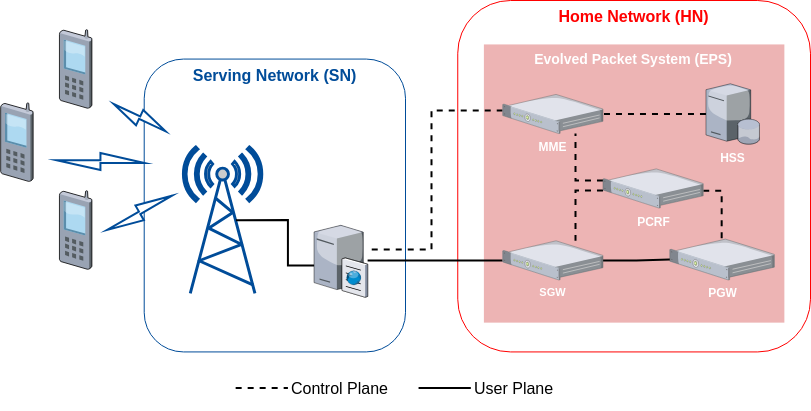

The diagram above was exported from draw.io. Its source (the exported page's mxGraphModel, read from the mxfile embedded in the PNG):
<mxGraphModel dx="1010" dy="660" grid="1" gridSize="10" guides="1" tooltips="1" connect="1" arrows="1" fold="1" page="1" pageScale="1" pageWidth="850" pageHeight="1100" math="0" shadow="0">
  <root>
    <mxCell id="0" />
    <mxCell id="1" parent="0" />
    <mxCell id="QHL5nos0hjFrzDRfaMTu-28" value="" style="endArrow=none;dashed=1;html=1;rounded=0;fontSize=13;strokeWidth=2;" edge="1" parent="1">
      <mxGeometry width="50" height="50" relative="1" as="geometry">
        <mxPoint x="285.1612903225806" y="577.5378571428571" as="sourcePoint" />
        <mxPoint x="337.4193548387097" y="577.5378571428571" as="targetPoint" />
      </mxGeometry>
    </mxCell>
    <mxCell id="QHL5nos0hjFrzDRfaMTu-30" value="&lt;font style=&quot;font-size: 16px;&quot;&gt;Control Plane&lt;/font&gt;" style="text;html=1;align=left;verticalAlign=middle;whiteSpace=wrap;rounded=0;" vertex="1" parent="1">
      <mxGeometry x="338.72580645161287" y="556.0714285714286" width="103.20967741935483" height="43.92857142857142" as="geometry" />
    </mxCell>
    <mxCell id="QHL5nos0hjFrzDRfaMTu-31" value="" style="endArrow=none;html=1;rounded=0;strokeWidth=2;" edge="1" parent="1">
      <mxGeometry width="50" height="50" relative="1" as="geometry">
        <mxPoint x="468.06451612903226" y="577.5378571428571" as="sourcePoint" />
        <mxPoint x="520.3225806451612" y="577.5378571428571" as="targetPoint" />
      </mxGeometry>
    </mxCell>
    <mxCell id="QHL5nos0hjFrzDRfaMTu-32" value="User Plane" style="text;html=1;align=left;verticalAlign=middle;whiteSpace=wrap;rounded=0;fontSize=16;" vertex="1" parent="1">
      <mxGeometry x="521.6290322580645" y="556.0714285714286" width="103.20967741935483" height="43.92857142857142" as="geometry" />
    </mxCell>
    <mxCell id="QHL5nos0hjFrzDRfaMTu-9" value="Serving Network (SN)" style="rounded=1;whiteSpace=wrap;html=1;align=center;verticalAlign=top;strokeColor=#004C99;fontColor=#004C99;fontStyle=1;fontSize=16;" vertex="1" parent="1">
      <mxGeometry x="193.70967741935485" y="248.57142857142856" width="261.2903225806451" height="292.85714285714283" as="geometry" />
    </mxCell>
    <mxCell id="QHL5nos0hjFrzDRfaMTu-1" value="" style="fontColor=#0066CC;verticalAlign=top;verticalLabelPosition=bottom;labelPosition=center;align=center;html=1;outlineConnect=0;fillColor=#CCCCCC;strokeColor=#004C99;gradientColor=none;gradientDirection=north;strokeWidth=2;shape=mxgraph.networks.radio_tower;" vertex="1" parent="1">
      <mxGeometry x="232.90322580645162" y="336.42857142857144" width="78.38709677419355" height="146.42857142857142" as="geometry" />
    </mxCell>
    <mxCell id="QHL5nos0hjFrzDRfaMTu-2" value="" style="verticalLabelPosition=bottom;sketch=0;aspect=fixed;html=1;verticalAlign=top;strokeColor=none;align=center;outlineConnect=0;shape=mxgraph.citrix.cell_phone;" vertex="1" parent="1">
      <mxGeometry x="108.79032258064515" y="219.28571428571428" width="32.66129032258064" height="78.38709677419355" as="geometry" />
    </mxCell>
    <mxCell id="QHL5nos0hjFrzDRfaMTu-4" value="" style="verticalLabelPosition=bottom;sketch=0;aspect=fixed;html=1;verticalAlign=top;strokeColor=none;align=center;outlineConnect=0;shape=mxgraph.citrix.cell_phone;" vertex="1" parent="1">
      <mxGeometry x="108.79032258064515" y="380.35714285714283" width="32.66129032258064" height="78.38709677419355" as="geometry" />
    </mxCell>
    <mxCell id="QHL5nos0hjFrzDRfaMTu-5" value="" style="verticalLabelPosition=bottom;sketch=0;aspect=fixed;html=1;verticalAlign=top;strokeColor=none;align=center;outlineConnect=0;shape=mxgraph.citrix.cell_phone;" vertex="1" parent="1">
      <mxGeometry x="50" y="292.5" width="32.66129032258064" height="78.38709677419355" as="geometry" />
    </mxCell>
    <mxCell id="QHL5nos0hjFrzDRfaMTu-6" value="" style="verticalLabelPosition=bottom;sketch=0;aspect=fixed;html=1;verticalAlign=top;strokeColor=none;align=center;outlineConnect=0;shape=mxgraph.citrix.cache_server;" vertex="1" parent="1">
      <mxGeometry x="363.5483870967742" y="413.11321428571426" width="53.564516129032256" height="73.55322580645161" as="geometry" />
    </mxCell>
    <mxCell id="QHL5nos0hjFrzDRfaMTu-8" style="edgeStyle=orthogonalEdgeStyle;rounded=0;orthogonalLoop=1;jettySize=auto;html=1;entryX=0.67;entryY=0.5;entryDx=0;entryDy=0;entryPerimeter=0;endArrow=none;endFill=0;strokeWidth=2;" edge="1" parent="1" source="QHL5nos0hjFrzDRfaMTu-6" target="QHL5nos0hjFrzDRfaMTu-1">
      <mxGeometry relative="1" as="geometry">
        <Array as="points">
          <mxPoint x="337.4193548387097" y="455.0357142857143" />
          <mxPoint x="337.4193548387097" y="409.6428571428571" />
        </Array>
      </mxGeometry>
    </mxCell>
    <mxCell id="QHL5nos0hjFrzDRfaMTu-10" value="" style="html=1;verticalLabelPosition=bottom;align=center;labelBackgroundColor=#ffffff;verticalAlign=top;strokeWidth=2;strokeColor=#004C99;shadow=0;dashed=0;shape=mxgraph.ios7.icons.flash;rotation=115;" vertex="1" parent="1">
      <mxGeometry x="180.64516129032256" y="277.85714285714283" width="16.983870967741936" height="58.57142857142857" as="geometry" />
    </mxCell>
    <mxCell id="QHL5nos0hjFrzDRfaMTu-11" value="" style="html=1;verticalLabelPosition=bottom;align=center;labelBackgroundColor=#ffffff;verticalAlign=top;strokeWidth=2;strokeColor=#004C99;shadow=0;dashed=0;shape=mxgraph.ios7.icons.flash;rotation=90;" vertex="1" parent="1">
      <mxGeometry x="141.4516129032258" y="307.1428571428571" width="16.983870967741936" height="87.85714285714285" as="geometry" />
    </mxCell>
    <mxCell id="QHL5nos0hjFrzDRfaMTu-12" value="" style="html=1;verticalLabelPosition=bottom;align=center;labelBackgroundColor=#ffffff;verticalAlign=top;strokeWidth=2;strokeColor=#004C99;shadow=0;dashed=0;shape=mxgraph.ios7.icons.flash;rotation=60;" vertex="1" parent="1">
      <mxGeometry x="180.64516129032256" y="365.71428571428567" width="16.983870967741936" height="73.21428571428571" as="geometry" />
    </mxCell>
    <mxCell id="QHL5nos0hjFrzDRfaMTu-13" value="Home Network (HN)" style="rounded=1;whiteSpace=wrap;html=1;align=center;verticalAlign=top;strokeColor=#FF0000;fontColor=#FF0000;fontStyle=1;fontSize=16;" vertex="1" parent="1">
      <mxGeometry x="507.258064516129" y="190" width="352.741935483871" height="351.4285714285714" as="geometry" />
    </mxCell>
    <mxCell id="QHL5nos0hjFrzDRfaMTu-14" value="Evolved Packet System (EPS)" style="rounded=0;whiteSpace=wrap;html=1;verticalAlign=top;fontSize=14;strokeColor=none;fillColor=#EDB4B4;fontColor=#FFFFFF;fontStyle=1" vertex="1" parent="1">
      <mxGeometry x="533.3870967741935" y="233.92857142857142" width="300.48387096774195" height="278.2142857142857" as="geometry" />
    </mxCell>
    <mxCell id="QHL5nos0hjFrzDRfaMTu-22" style="edgeStyle=orthogonalEdgeStyle;rounded=0;orthogonalLoop=1;jettySize=auto;html=1;endArrow=none;endFill=0;dashed=1;strokeWidth=2;" edge="1" parent="1" source="QHL5nos0hjFrzDRfaMTu-15" target="QHL5nos0hjFrzDRfaMTu-16">
      <mxGeometry relative="1" as="geometry" />
    </mxCell>
    <mxCell id="QHL5nos0hjFrzDRfaMTu-15" value="HSS&lt;div&gt;&lt;br&gt;&lt;/div&gt;" style="verticalLabelPosition=bottom;sketch=0;aspect=fixed;html=1;verticalAlign=top;strokeColor=none;align=center;outlineConnect=0;shape=mxgraph.citrix.database_server;fontColor=#FFFFFF;fontSize=12;fontStyle=1" vertex="1" parent="1">
      <mxGeometry x="755.483870967742" y="273.2885714285714" width="53.70822580645161" height="60.42338709677419" as="geometry" />
    </mxCell>
    <mxCell id="QHL5nos0hjFrzDRfaMTu-25" style="edgeStyle=orthogonalEdgeStyle;rounded=0;orthogonalLoop=1;jettySize=auto;html=1;endArrow=none;endFill=0;dashed=1;strokeWidth=2;" edge="1" parent="1" source="QHL5nos0hjFrzDRfaMTu-16" target="QHL5nos0hjFrzDRfaMTu-6">
      <mxGeometry relative="1" as="geometry">
        <Array as="points">
          <mxPoint x="481" y="300" />
          <mxPoint x="481" y="439" />
        </Array>
      </mxGeometry>
    </mxCell>
    <mxCell id="QHL5nos0hjFrzDRfaMTu-16" value="MME" style="verticalLabelPosition=bottom;sketch=0;aspect=fixed;html=1;verticalAlign=top;strokeColor=none;align=center;outlineConnect=0;shape=mxgraph.citrix.1u_2u_server;fontColor=#FFFFFF;fontSize=12;fontStyle=1" vertex="1" parent="1">
      <mxGeometry x="552.2261290322581" y="283.8985714285715" width="100.24403225806452" height="39.193548387096776" as="geometry" />
    </mxCell>
    <mxCell id="QHL5nos0hjFrzDRfaMTu-17" value="PGW" style="verticalLabelPosition=bottom;sketch=0;aspect=fixed;html=1;verticalAlign=top;strokeColor=none;align=center;outlineConnect=0;shape=mxgraph.citrix.1u_2u_server;fontColor=#FFFFFF;fontSize=12;fontStyle=1" vertex="1" parent="1">
      <mxGeometry x="719.2951612903225" y="428.5996428571428" width="104.54225806451612" height="40.87887096774193" as="geometry" />
    </mxCell>
    <mxCell id="QHL5nos0hjFrzDRfaMTu-24" style="edgeStyle=orthogonalEdgeStyle;rounded=0;orthogonalLoop=1;jettySize=auto;html=1;endArrow=none;endFill=0;strokeWidth=2;" edge="1" parent="1" source="QHL5nos0hjFrzDRfaMTu-18" target="QHL5nos0hjFrzDRfaMTu-6">
      <mxGeometry relative="1" as="geometry" />
    </mxCell>
    <mxCell id="QHL5nos0hjFrzDRfaMTu-26" style="edgeStyle=orthogonalEdgeStyle;rounded=0;orthogonalLoop=1;jettySize=auto;html=1;endArrow=none;endFill=0;strokeWidth=2;" edge="1" parent="1" source="QHL5nos0hjFrzDRfaMTu-18" target="QHL5nos0hjFrzDRfaMTu-17">
      <mxGeometry relative="1" as="geometry" />
    </mxCell>
    <mxCell id="QHL5nos0hjFrzDRfaMTu-18" value="SGW" style="verticalLabelPosition=bottom;sketch=0;aspect=fixed;html=1;verticalAlign=top;strokeColor=none;align=center;outlineConnect=0;shape=mxgraph.citrix.1u_2u_server;fontColor=#FFFFFF;fontSize=11;fontStyle=1" vertex="1" parent="1">
      <mxGeometry x="552.2261290322581" y="430.2885714285714" width="100.24403225806452" height="39.193548387096776" as="geometry" />
    </mxCell>
    <mxCell id="QHL5nos0hjFrzDRfaMTu-20" style="edgeStyle=orthogonalEdgeStyle;rounded=0;orthogonalLoop=1;jettySize=auto;html=1;endArrow=none;endFill=0;dashed=1;strokeWidth=2;" edge="1" parent="1" source="QHL5nos0hjFrzDRfaMTu-19" target="QHL5nos0hjFrzDRfaMTu-18">
      <mxGeometry relative="1" as="geometry">
        <Array as="points">
          <mxPoint x="625" y="380" />
        </Array>
      </mxGeometry>
    </mxCell>
    <mxCell id="QHL5nos0hjFrzDRfaMTu-21" style="edgeStyle=orthogonalEdgeStyle;rounded=0;orthogonalLoop=1;jettySize=auto;html=1;endArrow=none;endFill=0;dashed=1;strokeWidth=2;" edge="1" parent="1" source="QHL5nos0hjFrzDRfaMTu-19" target="QHL5nos0hjFrzDRfaMTu-16">
      <mxGeometry relative="1" as="geometry">
        <Array as="points">
          <mxPoint x="625" y="370" />
        </Array>
      </mxGeometry>
    </mxCell>
    <mxCell id="QHL5nos0hjFrzDRfaMTu-23" style="edgeStyle=orthogonalEdgeStyle;rounded=0;orthogonalLoop=1;jettySize=auto;html=1;endArrow=none;endFill=0;dashed=1;strokeWidth=2;" edge="1" parent="1" source="QHL5nos0hjFrzDRfaMTu-19" target="QHL5nos0hjFrzDRfaMTu-17">
      <mxGeometry relative="1" as="geometry">
        <Array as="points">
          <mxPoint x="771.1612903225806" y="380.35714285714283" />
        </Array>
      </mxGeometry>
    </mxCell>
    <mxCell id="QHL5nos0hjFrzDRfaMTu-19" value="PCRF" style="verticalLabelPosition=bottom;sketch=0;aspect=fixed;html=1;verticalAlign=top;strokeColor=none;align=center;outlineConnect=0;shape=mxgraph.citrix.1u_2u_server;fontColor=#FFFFFF;fontSize=12;fontStyle=1" vertex="1" parent="1">
      <mxGeometry x="652.4701612903225" y="358.3928571428571" width="100.24403225806452" height="39.193548387096776" as="geometry" />
    </mxCell>
  </root>
</mxGraphModel>